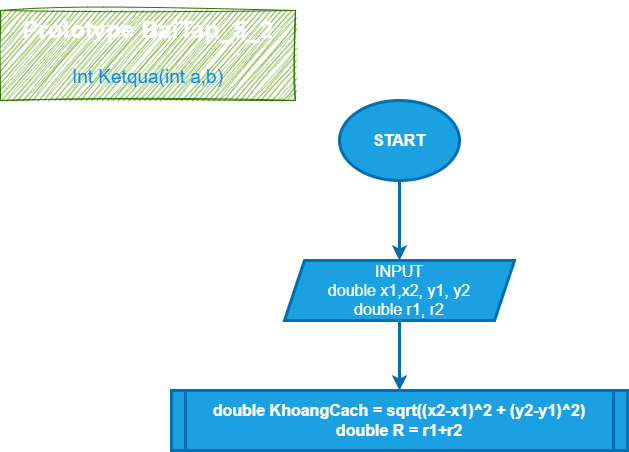

The diagram above was exported from draw.io. Its source (the exported page's mxGraphModel, read from the mxfile embedded in the PNG):
<mxGraphModel dx="1130" dy="792" grid="1" gridSize="10" guides="1" tooltips="1" connect="1" arrows="1" fold="1" page="1" pageScale="1" pageWidth="827" pageHeight="1169" math="0" shadow="0">
  <root>
    <mxCell id="0" />
    <mxCell id="1" parent="0" />
    <mxCell id="2" value="&lt;h1&gt;&lt;span style=&quot;background-color: initial;&quot;&gt;Prototype BaiTap_5_2&lt;/span&gt;&lt;/h1&gt;&lt;h1&gt;&lt;span style=&quot;font-weight: 400;&quot;&gt;&lt;font color=&quot;#058af0&quot; style=&quot;font-size: 19px;&quot;&gt;Int Ketqua(int a,b)&lt;/font&gt;&lt;/span&gt;&lt;/h1&gt;" style="text;html=1;strokeColor=#2D7600;fillColor=#60a917;spacing=5;spacingTop=-20;whiteSpace=wrap;overflow=hidden;rounded=0;fontColor=#ffffff;sketch=1;curveFitting=1;jiggle=2;align=center;" parent="1" vertex="1">
      <mxGeometry x="15" y="10" width="295" height="90" as="geometry" />
    </mxCell>
    <mxCell id="5" style="edgeStyle=none;html=1;strokeWidth=3;fillColor=#1ba1e2;strokeColor=#006EAF;rounded=0;" edge="1" parent="1" source="3" target="4">
      <mxGeometry relative="1" as="geometry" />
    </mxCell>
    <mxCell id="3" value="START" style="ellipse;whiteSpace=wrap;html=1;fillColor=#1ba1e2;fontColor=#ffffff;strokeColor=#006EAF;strokeWidth=3;fontStyle=1;fontSize=16;rounded=0;" parent="1" vertex="1">
      <mxGeometry x="354" y="100" width="120" height="80" as="geometry" />
    </mxCell>
    <mxCell id="8" style="edgeStyle=none;html=1;entryX=0.5;entryY=0;entryDx=0;entryDy=0;strokeWidth=3;fillColor=#1ba1e2;strokeColor=#006EAF;" edge="1" parent="1" source="4" target="7">
      <mxGeometry relative="1" as="geometry" />
    </mxCell>
    <mxCell id="4" value="INPUT&lt;br&gt;double x1,x2, y1, y2&lt;br&gt;double r1, r2" style="shape=parallelogram;perimeter=parallelogramPerimeter;whiteSpace=wrap;html=1;fixedSize=1;sketch=0;strokeWidth=3;fontSize=16;fillColor=#1ba1e2;fontColor=#ffffff;strokeColor=#006EAF;rounded=0;" parent="1" vertex="1">
      <mxGeometry x="299" y="260" width="230" height="60" as="geometry" />
    </mxCell>
    <mxCell id="7" value="double KhoangCach = sqrt((x2-x1)^2 + (y2-y1)^2)&lt;br&gt;double R = r1+r2" style="shape=process;whiteSpace=wrap;html=1;backgroundOutline=1;strokeWidth=3;fillColor=#1ba1e2;fontColor=#ffffff;strokeColor=#006EAF;fontSize=16;fontStyle=1;size=0.03070175438596491;" vertex="1" parent="1">
      <mxGeometry x="186" y="390" width="456" height="60" as="geometry" />
    </mxCell>
  </root>
</mxGraphModel>